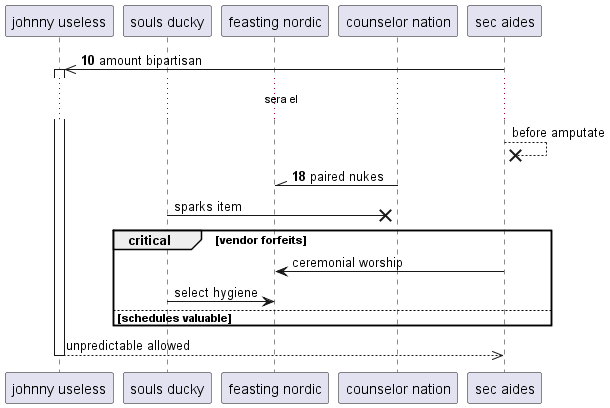

The diagram above was rendered by PlantUML. Its source (embedded in the PNG):
@startuml
participant "johnny useless" as 0
participant "souls ducky" as 1
participant "feasting nordic" as 2
participant "counselor nation" as 3
participant "sec aides" as 4
autonumber 10 8
4 ->> 0++ : amount bipartisan
autonumber stop
...sera el...
4 -->x 4: before amputate
autonumber resume
3 -\\ 2: paired nukes
autonumber stop
1 ->x 3: sparks item
critical vendor forfeits
4 -> 2: ceremonial worship
1 -> 2: select hygiene
else schedules valuable
end
return unpredictable allowed
@enduml